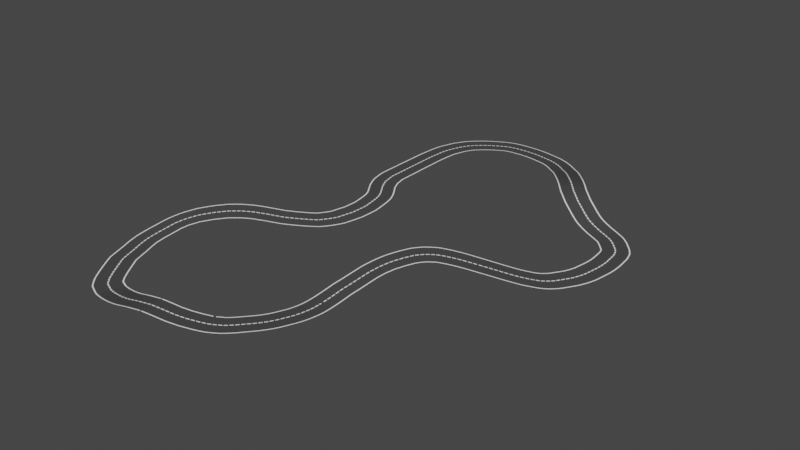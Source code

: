 # Source: RoadExample2.blend  (saved by Blender 3.5.10; exported with 4.5.12 LTS)
import bpy
from mathutils import Matrix  # noqa: F401  (used for matrix-valued properties, if any)

bpy.ops.wm.read_factory_settings(use_empty=True)
scene = bpy.context.scene
scene.name = 'Scene'

# ---- collections
col_collection = bpy.data.collections.new('Collection'); scene.collection.children.link(col_collection)

# ---- materials (node trees are filled in below, after node groups)
mat_roadgray = bpy.data.materials.new('RoadGray')
mat_roadgray.use_transparent_shadow = False
mat_road_white = bpy.data.materials.new('Road White')
mat_road_white.use_transparent_shadow = False

# ---- material node trees
mat_roadgray.use_nodes = True; mat_roadgray.node_tree.nodes.clear()
_N = mat_roadgray.node_tree.nodes; _L = mat_roadgray.node_tree.links
n0 = _N.new('ShaderNodeBsdfPrincipled'); n0.name = 'Principled BSDF'; n0.location = (10, 300)
n0.distribution = 'GGX'
n0.subsurface_method = 'RANDOM_WALK_SKIN'
n0.inputs[0].default_value = (0.06285, 0.06285, 0.06285, 1.0)
n0.inputs[3].default_value = 1.45
n0.inputs[27].default_value = (0.0, 0.0, 0.0, 1.0)
n0.inputs[28].default_value = 1.0
n1 = _N.new('ShaderNodeOutputMaterial'); n1.name = 'Material Output'; n1.location = (300, 300)
_L.new(n0.outputs[0], n1.inputs[0])
n1.is_active_output = True
mat_road_white.use_nodes = True; mat_road_white.node_tree.nodes.clear()
_N = mat_road_white.node_tree.nodes; _L = mat_road_white.node_tree.links
n0 = _N.new('ShaderNodeBsdfPrincipled'); n0.name = 'Principled BSDF'; n0.location = (10, 300)
n0.distribution = 'GGX'
n0.subsurface_method = 'RANDOM_WALK_SKIN'
n0.inputs[0].default_value = (1.0, 1.0, 1.0, 1.0)
n0.inputs[3].default_value = 1.45
n0.inputs[27].default_value = (0.0, 0.0, 0.0, 1.0)
n0.inputs[28].default_value = 1.0
n1 = _N.new('ShaderNodeOutputMaterial'); n1.name = 'Material Output'; n1.location = (300, 300)
_L.new(n0.outputs[0], n1.inputs[0])
n1.is_active_output = True

# ---- world
world_world = bpy.data.worlds.new('World'); scene.world = world_world
world_world.use_nodes = True; world_world.node_tree.nodes.clear()
_N = world_world.node_tree.nodes; _L = world_world.node_tree.links
n0 = _N.new('ShaderNodeOutputWorld'); n0.name = 'World Output'; n0.location = (300, 300)
n1 = _N.new('ShaderNodeBackground'); n1.name = 'Background'; n1.location = (10, 300)
n1.inputs[0].default_value = (0.05088, 0.05088, 0.05088, 1.0)
_L.new(n1.outputs[0], n0.inputs[0])
n0.is_active_output = True
world_world.color = (0.05088, 0.05088, 0.05088)
world_world.use_sun_shadow = False
world_world.sun_shadow_jitter_overblur = 0.0

# ---- meshes
me_vert = bpy.data.meshes.new('Vert')
me_vert.from_pydata([(0.0, 0.0, 0.0), (0.0, 8.461, 0.0), (0.2031, 11.91, 0.0), (1.32, 15.26, 0.0), (3.554, 17.53, 0.0), (6.769, 19.39, 0.0), (10.84, 19.6, 0.0), (15.47, 18.69, 0.008367), (18.84, 15.6, 0.6425), (21.72, 12.09, 1.502), (24.66, 8.445, 1.502), (28.95, 5.076, 0.4697), (33.51, 3.041, 0.0), (35.82, 0.4443, 0.0), (36.17, -3.416, 0.0), (35.47, -7.626, 0.0), (33.16, -11.28, 0.08254), (30.56, -13.17, 0.6407), (26.21, -15.98, 2.013), (21.16, -19.0, 2.921), (17.96, -23.63, 2.078), (16.69, -28.76, 0.717), (16.02, -34.58, 0.0), (14.42, -38.28, 0.0), (11.22, -41.99, 0.0), (5.997, -44.68, 0.6968), (-0.4877, -45.86, 0.6968), (-6.214, -44.85, 0.0), (-9.667, -39.46, 0.0), (-11.52, -34.32, 0.1109), (-11.01, -28.51, 0.8835), (-6.046, -22.87, 1.381), (-1.667, -19.75, 0.6207), (2.544, -15.63, 3.957e-06), (3.639, -10.74, 0.0), (2.881, -6.026, 0.0), (0.5229, -2.489, 0.0), (0.0, 4.231, 0.0), (0.0, 6.346, 0.0), (0.1015, 10.19, 0.0), (0.7615, 13.59, 0.0), (2.437, 16.4, 0.0), (5.161, 18.46, 0.0), (8.804, 19.5, 0.0), (13.16, 19.15, 0.0), (17.16, 17.15, 0.2285), (20.28, 13.85, 1.113), (23.19, 10.27, 1.67), (26.8, 6.76, 1.027), (31.23, 4.059, 0.09876), (34.66, 1.743, 0.0), (36.0, -1.486, 0.0), (35.82, -5.521, 0.0), (34.31, -9.451, 0.0), (31.86, -12.22, 0.3083), (28.38, -14.57, 1.311), (23.68, -17.49, 2.656), (19.56, -21.31, 2.677), (17.32, -26.2, 1.398), (16.36, -31.67, 0.1678), (15.22, -36.43, 0.0), (12.82, -40.13, 0.0), (8.608, -43.33, 0.1609), (2.755, -45.27, 1.087), (-3.351, -45.35, 0.1697), (-7.941, -42.15, 0.0), (-10.59, -36.89, 0.0001349), (-11.27, -31.42, 0.4662), (-8.53, -25.69, 1.381), (-3.856, -21.31, 1.058), (0.4387, -17.69, 0.1894), (3.091, -13.18, 0.0), (3.26, -8.384, 0.0), (1.702, -4.258, 0.0), (0.2614, -1.245, 0.0), (0.0, 2.115, 0.0), (0.0, 7.403, 0.0), (0.1523, 11.05, 0.0), (1.041, 14.43, 0.0), (2.995, 16.96, 0.0), (5.965, 18.93, 0.0), (9.822, 19.55, 0.0), (14.31, 18.92, 0.0), (18.0, 16.37, 0.4201), (21.0, 12.97, 1.326), (23.93, 9.357, 1.625), (27.88, 5.918, 0.7441), (32.37, 3.55, 0.01016), (35.24, 1.093, 0.0), (36.09, -2.451, 0.0), (35.65, -6.574, 0.0), (33.74, -10.36, 0.01249), (31.21, -12.7, 0.4634), (27.3, -15.28, 1.667), (22.42, -18.24, 2.85), (18.76, -22.47, 2.41), (17.01, -27.48, 1.048), (16.19, -33.12, 0.02642), (14.82, -37.35, 0.0), (12.02, -41.06, 0.0), (7.302, -44.01, 0.4145), (1.133, -45.57, 0.9714), (-4.783, -45.1, 0.01691), (-8.804, -40.81, 0.0), (-11.06, -35.61, 0.033), (-11.14, -29.96, 0.679), (-7.288, -24.28, 1.462), (-2.762, -20.53, 0.8443), (1.491, -16.66, 0.05197), (3.365, -11.96, 0.0), (3.07, -7.205, 0.0), (1.112, -3.373, 0.0), (0.3922, -1.867, 0.0), (0.0, 3.173, 0.0), (0.0, 5.288, 0.0), (0.05077, 9.324, 0.0), (0.4823, 12.75, 0.0), (1.878, 15.83, 0.0), (4.357, 18.0, 0.0), (7.786, 19.45, 0.0), (12.0, 19.38, 0.0), (16.31, 17.92, 0.08534), (19.56, 14.73, 0.8794), (22.45, 11.18, 1.625), (25.73, 7.603, 1.29), (30.09, 4.567, 0.2596), (34.09, 2.392, 0.0), (35.91, -0.5207, 0.0), (36.0, -4.468, 0.0), (34.89, -8.539, 0.0), (32.51, -11.75, 0.1798), (29.47, -13.87, 0.9623), (24.95, -16.73, 2.368), (20.36, -20.15, 2.856), (17.64, -24.91, 1.748), (16.52, -30.22, 0.4071), (15.62, -35.5, 0.0), (13.62, -39.21, 0.0), (9.913, -42.66, 0.01278), (4.376, -44.98, 0.9714), (-1.919, -45.61, 0.4211), (-7.078, -43.5, 0.0), (-10.13, -38.18, 0.0), (-11.39, -32.87, 0.2688), (-9.772, -27.1, 1.171), (-4.951, -22.09, 1.243), (-0.614, -18.72, 0.3873), (2.818, -14.41, 0.0), (3.449, -9.563, 0.0), (2.291, -5.142, 0.0), (0.1307, -0.6223, 0.0), (0.0, 1.058, 0.0)], [(76, 1), (77, 2), (78, 3), (79, 4), (80, 5), (81, 6), (82, 7), (83, 8), (84, 9), (85, 10), (86, 11), (87, 12), (88, 13), (89, 14), (90, 15), (91, 16), (92, 17), (93, 18), (94, 19), (95, 20), (96, 21), (97, 22), (98, 23), (99, 24), (100, 25), (101, 26), (102, 27), (103, 28), (104, 29), (105, 30), (106, 31), (107, 32), (108, 33), (109, 34), (110, 35), (111, 36), (112, 36), (113, 37), (114, 38), (115, 39), (116, 40), (117, 41), (118, 42), (119, 43), (120, 44), (121, 45), (122, 46), (123, 47), (124, 48), (125, 49), (126, 50), (127, 51), (128, 52), (129, 53), (130, 54), (131, 55), (132, 56), (133, 57), (134, 58), (135, 59), (136, 60), (137, 61), (138, 62), (139, 63), (140, 64), (141, 65), (142, 66), (143, 67), (144, 68), (145, 69), (146, 70), (147, 71), (148, 72), (149, 73), (150, 74), (151, 75), (38, 76), (39, 77), (40, 78), (41, 79), (42, 80), (43, 81), (44, 82), (45, 83), (46, 84), (47, 85), (48, 86), (49, 87), (50, 88), (51, 89), (52, 90), (53, 91), (54, 92), (55, 93), (56, 94), (57, 95), (58, 96), (59, 97), (60, 98), (61, 99), (62, 100), (63, 101), (64, 102), (65, 103), (66, 104), (67, 105), (68, 106), (69, 107), (70, 108), (71, 109), (72, 110), (73, 111), (74, 112), (75, 113), (37, 114), (1, 115), (2, 116), (3, 117), (4, 118), (5, 119), (6, 120), (7, 121), (8, 122), (9, 123), (10, 124), (11, 125), (12, 126), (13, 127), (14, 128), (15, 129), (16, 130), (17, 131), (18, 132), (19, 133), (20, 134), (21, 135), (22, 136), (23, 137), (24, 138), (25, 139), (26, 140), (27, 141), (28, 142), (29, 143), (30, 144), (31, 145), (32, 146), (33, 147), (34, 148), (35, 149), (0, 150), (0, 151)], [])
me_vert.update()
me_plane_003 = bpy.data.meshes.new('Plane.003')
me_plane_003.from_pydata([(-0.25, -2.0, 0.0), (0.25, -2.0, 0.0), (-0.25, 2.0, 0.0), (0.25, 2.0, 0.0)], [], [(0, 1, 3, 2)])
_uv = me_plane_003.uv_layers.new(name='UVMap')
_uv.uv.foreach_set('vector', [0.0, 0.0, 1.0, 0.0, 1.0, 1.0, 0.0, 1.0])
me_plane_003.materials.append(mat_roadgray)
me_plane_003.update()
me_plane_004 = bpy.data.meshes.new('Plane.004')
me_plane_004.from_pydata([(-0.24, -0.09, 0.001), (0.24, -0.09, 0.001), (-0.24, 0.09, 0.001), (0.24, 0.09, 0.001)], [], [(0, 1, 3, 2)])
_uv = me_plane_004.uv_layers.new(name='UVMap')
_uv.uv.foreach_set('vector', [0.0, 0.0, 1.0, 0.0, 1.0, 1.0, 0.0, 1.0])
me_plane_004.materials.append(mat_road_white)
me_plane_004.update()
me_plane_005 = bpy.data.meshes.new('Plane.005')
me_plane_005.from_pydata([(-0.24, -1.84, 0.001), (0.24, -1.84, 0.001), (-0.24, -1.66, 0.001), (0.24, -1.66, 0.001)], [], [(0, 1, 3, 2)])
_uv = me_plane_005.uv_layers.new(name='UVMap')
_uv.uv.foreach_set('vector', [0.0, 0.0, 1.0, 0.0, 1.0, 1.0, 0.0, 1.0])
me_plane_005.materials.append(mat_road_white)
me_plane_005.update()
me_plane_006 = bpy.data.meshes.new('Plane.006')
me_plane_006.from_pydata([(-0.24, 1.66, 0.01), (0.24, 1.66, 0.01), (-0.24, 1.84, 0.01), (0.24, 1.84, 0.01)], [], [(0, 1, 3, 2)])
_uv = me_plane_006.uv_layers.new(name='UVMap')
_uv.uv.foreach_set('vector', [0.0, 0.0, 1.0, 0.0, 1.0, 1.0, 0.0, 1.0])
me_plane_006.materials.append(mat_road_white)
me_plane_006.update()

# ---- curves / text
cu_roadvert_001 = bpy.data.curves.new('RoadVert.001', 'CURVE')
cu_roadvert_001.dimensions = '3D'
_sp = cu_roadvert_001.splines.new('POLY'); _sp.points.add(151)
_sp.points.foreach_set('co', [26.21, -15.98, 2.013, 0.0, 24.95, -16.73, 2.368, 0.0, 23.68, -17.49, 2.656, 0.0, 22.42, -18.24, 2.85, 0.0, 21.28, -19.19, 2.921, 0.0, 20.36, -20.15, 2.856, 0.0, 19.56, -21.31, 2.677, 0.0, 18.76, -22.47, 2.41, 0.0, 18.11, -23.67, 2.078, 0.0, 17.64, -24.91, 1.748, 0.0, 17.32, -26.2, 1.398, 0.0, 17.01, -27.48, 1.048, 0.0, 16.69, -28.76, 0.717, 0.0, 16.52, -30.22, 0.4071, 0.0, 16.36, -31.67, 0.1678, 0.0, 16.19, -33.12, 0.02642, 0.0, 15.89, -34.59, 0.0, 0.0, 15.62, -35.5, 0.0, 0.0, 15.22, -36.43, 0.0, 0.0, 14.82, -37.35, 0.0, 0.0, 14.31, -38.26, 0.0, 0.0, 13.62, -39.21, 0.0, 0.0, 12.82, -40.13, 0.0, 0.0, 12.02, -41.06, 0.0, 0.0, 11.16, -41.89, 0.0, 0.0, 9.787, -42.73, 0.01278, 0.0, 8.608, -43.33, 0.1609, 0.0, 7.302, -44.01, 0.4145, 0.0, 5.951, -44.57, 0.6968, 0.0, 4.376, -44.98, 0.9714, 0.0, 2.994, -45.25, 1.087, 0.0, 1.133, -45.57, 0.9714, 0.0, -0.459, -45.73, 0.6968, 0.0, -1.919, -45.61, 0.4211, 0.0, -3.351, -45.35, 0.1697, 0.0, -4.611, -45.06, 0.01691, 0.0, -6.109, -44.4, 0.0, 0.0, -7.02, -43.44, 0.0, 0.0, -7.941, -42.15, 0.0, 0.0, -8.804, -40.81, 0.0, 0.0, -9.667, -39.46, 0.0, 0.0, -10.13, -38.18, 0.0, 0.0, -10.59, -36.89, 0.0001349, 0.0, -11.06, -35.61, 0.033, 0.0, -11.37, -34.31, 0.1109, 0.0, -11.39, -32.87, 0.2688, 0.0, -11.27, -31.42, 0.4662, 0.0, -11.14, -29.96, 0.679, 0.0, -10.7, -28.53, 0.8835, 0.0, -9.772, -27.1, 1.171, 0.0, -8.53, -25.69, 1.381, 0.0, -7.288, -24.28, 1.462, 0.0, -6.115, -23.08, 1.381, 0.0, -4.951, -22.09, 1.243, 0.0, -3.856, -21.31, 1.058, 0.0, -2.762, -20.53, 0.8443, 0.0, -1.667, -19.75, 0.6207, 0.0, -0.614, -18.72, 0.3873, 0.0, 0.4387, -17.69, 0.1894, 0.0, 1.491, -16.66, 0.05197, 0.0, 2.263, -15.48, 0.01337, 0.0, 2.818, -14.41, 0.0, 0.0, 3.091, -13.18, 0.0, 0.0, 3.365, -11.96, 0.0, 0.0, 3.431, -10.74, 0.0, 0.0, 3.449, -9.563, 0.0, 0.0, 3.26, -8.384, 0.0, 0.0, 3.07, -7.205, 0.0, 0.0, 2.788, -6.142, 0.0, 0.0, 2.291, -5.142, 0.0, 0.0, 1.702, -4.258, 0.0, 0.0, 1.112, -3.373, 0.0, 0.0, 0.6996, -2.537, 0.0, 0.0, 0.3922, -1.867, 0.0, 0.0, 0.2614, -1.245, 0.0, 0.0, 0.1307, -0.6223, 0.0, 0.0, 0.0, 0.0, 0.0, 0.0, 0.0, 1.058, 0.0, 0.0, 0.0, 2.115, 0.0, 0.0, 0.0, 3.173, 0.0, 0.0, 0.0, 4.231, 0.0, 0.0, 0.0, 5.288, 0.0, 0.0, 0.0, 6.346, 0.0, 0.0, 0.0, 7.403, 0.0, 0.0, 0.0, 8.461, 0.0, 0.0, 0.05077, 9.324, 0.0, 0.0, 0.1015, 10.19, 0.0, 0.0, 0.1523, 11.05, 0.0, 0.0, 0.2588, 11.91, 0.0, 0.0, 0.4823, 12.75, 0.0, 0.0, 0.7615, 13.59, 0.0, 0.0, 1.041, 14.43, 0.0, 0.0, 1.476, 15.16, 0.0, 0.0, 1.878, 15.83, 0.0, 0.0, 2.437, 16.4, 0.0, 0.0, 2.995, 16.96, 0.0, 0.0, 3.618, 17.47, 0.0, 0.0, 4.357, 18.0, 0.0, 0.0, 5.161, 18.46, 0.0, 0.0, 5.965, 18.93, 0.0, 0.0, 6.817, 19.26, 0.0, 0.0, 7.786, 19.45, 0.0, 0.0, 8.804, 19.5, 0.0, 0.0, 9.822, 19.55, 0.0, 0.0, 10.81, 19.51, 0.0, 0.0, 12.0, 19.38, 0.0, 0.0, 13.16, 19.15, 0.0, 0.0, 14.31, 18.92, 0.0, 0.0, 15.36, 18.51, 0.008367, 0.0, 16.31, 17.92, 0.08534, 0.0, 17.16, 17.15, 0.2285, 0.0, 18.0, 16.37, 0.4201, 0.0, 18.84, 15.6, 0.6425, 0.0, 19.56, 14.73, 0.8794, 0.0, 20.28, 13.85, 1.113, 0.0, 21.0, 12.97, 1.326, 0.0, 21.72, 12.09, 1.502, 0.0, 22.45, 11.18, 1.625, 0.0, 23.19, 10.27, 1.67, 0.0, 23.93, 9.357, 1.625, 0.0, 24.83, 8.461, 1.502, 0.0, 25.73, 7.603, 1.29, 0.0, 26.8, 6.76, 1.027, 0.0, 27.88, 5.918, 0.7441, 0.0, 28.99, 5.14, 0.4697, 0.0, 30.09, 4.567, 0.2596, 0.0, 31.23, 4.059, 0.09876, 0.0, 32.37, 3.55, 0.01016, 0.0, 33.4, 2.976, 0.0, 0.0, 34.09, 2.392, 0.0, 0.0, 34.66, 1.743, 0.0, 0.0, 35.24, 1.093, 0.0, 0.0, 35.65, 0.4282, 0.0, 0.0, 35.91, -0.5207, 0.0, 0.0, 36.0, -1.486, 0.0, 0.0, 36.09, -2.451, 0.0, 0.0, 36.09, -3.448, 0.0, 0.0, 36.0, -4.468, 0.0, 0.0, 35.82, -5.521, 0.0, 0.0, 35.65, -6.574, 0.0, 0.0, 35.31, -7.608, 0.0, 0.0, 34.89, -8.539, 0.0, 0.0, 34.31, -9.451, 0.0, 0.0, 33.74, -10.36, 0.01249, 0.0, 33.08, -11.17, 0.08254, 0.0, 32.51, -11.75, 0.1798, 0.0, 31.86, -12.22, 0.3083, 0.0, 31.21, -12.7, 0.4634, 0.0, 30.56, -13.17, 0.6407, 0.0, 29.47, -13.87, 0.9623, 0.0, 28.38, -14.57, 1.311, 0.0, 27.3, -15.28, 1.667, 0.0])
_sp.order_v = 0
_sp.resolution_v = 0
_sp.use_cyclic_u = True
_sp.use_endpoint_u = True
_sp.use_smooth = False
cu_roadvert_001.fill_mode = 'FULL'

# ---- objects
ob_roadvert = bpy.data.objects.new('RoadVert', me_vert)
ob_roadcurve = bpy.data.objects.new('RoadCurve', cu_roadvert_001)
ob_roadplane = bpy.data.objects.new('RoadPlane', me_plane_003)
ob_roadlinemiddle = bpy.data.objects.new('RoadLineMiddle', me_plane_004)
ob_roadlineright = bpy.data.objects.new('RoadLineRight', me_plane_005)
ob_roadlineleft = bpy.data.objects.new('RoadLineLeft', me_plane_006)
ob_road = bpy.data.objects.new('Road', None)

# ---- transforms, parenting, visibility, modifiers, constraints
ob_roadvert.location = (0.0, 0.0, 0.0)
ob_roadcurve.location = (0.0, 0.0, 0.0)
ob_roadcurve.scale = (2.0, 2.0, 2.0)
ob_roadplane.parent = ob_road
ob_roadplane.location = (0.0, 0.0, 0.0)
_m = ob_roadplane.modifiers.new('Array', 'ARRAY')
_m.count = 368
_m = ob_roadplane.modifiers.new('Curve', 'CURVE')
_m.object = ob_roadcurve
ob_roadlinemiddle.parent = ob_road
ob_roadlinemiddle.location = (0.0, 0.0, 0.005)
_m = ob_roadlinemiddle.modifiers.new('Array', 'ARRAY')
_m.count = 289
_m.use_constant_offset = True
_m.constant_offset_displace = (0.1515, 0.0, 0.0)
_m = ob_roadlinemiddle.modifiers.new('Curve', 'CURVE')
_m.object = ob_roadcurve
_m = ob_roadlinemiddle.modifiers.new('Shrinkwrap', 'SHRINKWRAP')
_m.target = ob_roadplane
_m.offset = 0.01
ob_roadlineright.parent = ob_road
ob_roadlineright.location = (0.0, 0.0, 0.005)
_m = ob_roadlineright.modifiers.new('Array', 'ARRAY')
_m.count = 384
_m.use_constant_offset = True
_m.constant_offset_displace = (0.0, 0.0, 0.0)
_m = ob_roadlineright.modifiers.new('Curve', 'CURVE')
_m.object = ob_roadcurve
_m = ob_roadlineright.modifiers.new('Shrinkwrap', 'SHRINKWRAP')
_m.target = ob_roadplane
_m.offset = 0.01
ob_roadlineleft.parent = ob_road
ob_roadlineleft.location = (0.0, 0.0, 0.005)
_m = ob_roadlineleft.modifiers.new('Array', 'ARRAY')
_m.count = 384
_m.use_constant_offset = True
_m.constant_offset_displace = (0.0, 0.0, 0.0)
_m = ob_roadlineleft.modifiers.new('Curve', 'CURVE')
_m.object = ob_roadcurve
_m = ob_roadlineleft.modifiers.new('Shrinkwrap', 'SHRINKWRAP')
_m.target = ob_roadplane
_m.offset = 0.01
ob_road.location = (0.0, 0.0, 0.0)
ob_road.scale = (2.0, 2.0, 2.0)

# ---- collection membership
col_collection.objects.link(ob_roadvert)
col_collection.objects.link(ob_roadcurve)
col_collection.objects.link(ob_roadplane)
col_collection.objects.link(ob_roadlinemiddle)
col_collection.objects.link(ob_roadlineright)
col_collection.objects.link(ob_roadlineleft)
col_collection.objects.link(ob_road)

# ---- scene / render settings (as saved in the file)
scene.frame_start = 1; scene.frame_end = 250; scene.frame_set(202)
scene.render.engine = 'BLENDER_EEVEE_NEXT'
scene.cycles.sampling_pattern = 'TABULATED_SOBOL'
scene.view_settings.view_transform = 'Filmic'
bpy.context.view_layer.update()

# ---- added for rendering (the .blend has no active camera and no usable light): camera, sun
cam_auto = bpy.data.cameras.new('AutoCamera')
cam_auto.lens = 50.0
cam_auto.sensor_width = 36.0
cam_auto.clip_end = 2806.95
ob_auto_camera = bpy.data.objects.new('AutoCamera', cam_auto)
scene.collection.objects.link(ob_auto_camera)
ob_auto_camera.location = (184.644, -218.107, 130.873)
ob_auto_camera.rotation_euler = (1.09748, -7.21219e-08, 0.694738)
scene.camera = ob_auto_camera
light_auto_sun = bpy.data.lights.new('AutoSun', 'SUN')
light_auto_sun.energy = 3.0
light_auto_sun.angle = 0.0523599
ob_auto_sun = bpy.data.objects.new('AutoSun', light_auto_sun)
scene.collection.objects.link(ob_auto_sun)
ob_auto_sun.rotation_euler = (0.872665, 0.174533, 0.523599)
bpy.context.view_layer.update()
